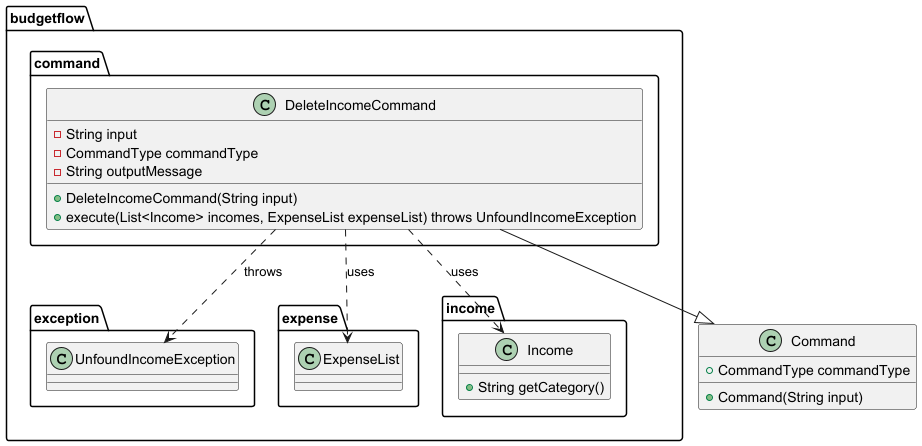

The diagram above was rendered by PlantUML. Its source (embedded in the PNG):
@startuml

package budgetflow.command {
    class DeleteIncomeCommand {
        - String input
        - CommandType commandType
        - String outputMessage
        + DeleteIncomeCommand(String input)
        + execute(List<Income> incomes, ExpenseList expenseList) throws UnfoundIncomeException
    }
}

package budgetflow.exception {
    class UnfoundIncomeException
}

package budgetflow.expense {
    class ExpenseList
}

package budgetflow.income {
    class Income {
        + String getCategory()
    }
}

class Command {
    + Command(String input)
    + CommandType commandType
}

DeleteIncomeCommand --|> Command
DeleteIncomeCommand ..> UnfoundIncomeException : throws
DeleteIncomeCommand ..> Income : uses
DeleteIncomeCommand ..> ExpenseList : uses

@enduml